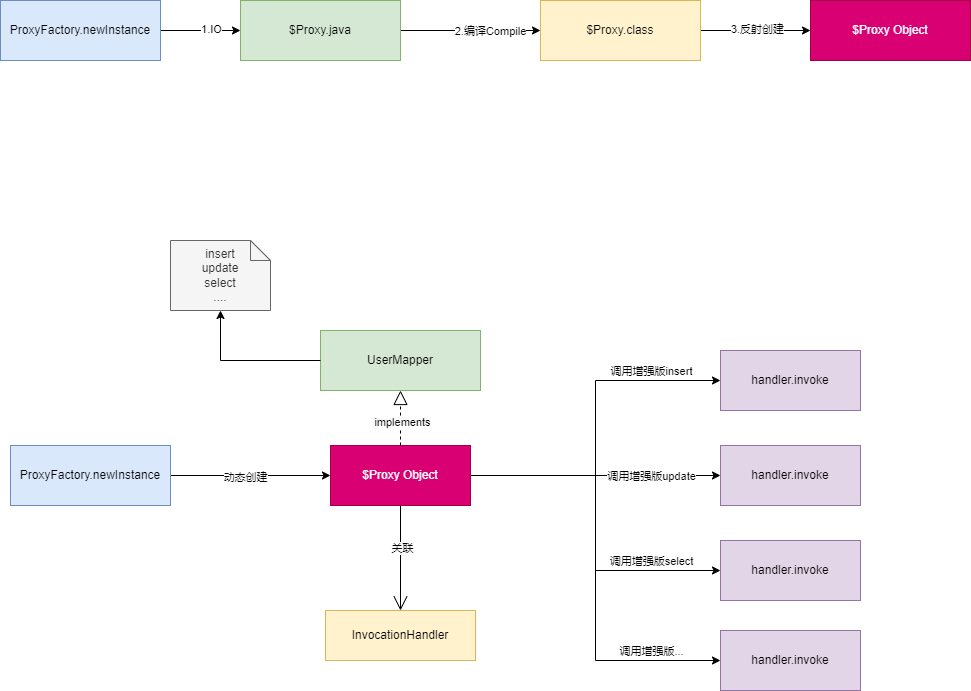

The diagram above was exported from draw.io. Its source (the exported page's mxGraphModel, read from the mxfile embedded in the PNG):
<mxGraphModel dx="1386" dy="759" grid="1" gridSize="10" guides="1" tooltips="1" connect="1" arrows="1" fold="1" page="1" pageScale="1" pageWidth="827" pageHeight="1169" math="0" shadow="0">
  <root>
    <mxCell id="0" />
    <mxCell id="1" parent="0" />
    <mxCell id="8ksLTH_EkO80fzurA_-B-5" style="edgeStyle=orthogonalEdgeStyle;rounded=0;orthogonalLoop=1;jettySize=auto;html=1;entryX=0;entryY=0.5;entryDx=0;entryDy=0;" edge="1" parent="1" source="8ksLTH_EkO80fzurA_-B-1" target="8ksLTH_EkO80fzurA_-B-2">
      <mxGeometry relative="1" as="geometry" />
    </mxCell>
    <mxCell id="8ksLTH_EkO80fzurA_-B-8" value="1.IO" style="edgeLabel;html=1;align=center;verticalAlign=middle;resizable=0;points=[];" vertex="1" connectable="0" parent="8ksLTH_EkO80fzurA_-B-5">
      <mxGeometry x="0.25" y="2" relative="1" as="geometry">
        <mxPoint as="offset" />
      </mxGeometry>
    </mxCell>
    <mxCell id="8ksLTH_EkO80fzurA_-B-1" value="ProxyFactory.newInstance" style="rounded=0;whiteSpace=wrap;html=1;fillColor=#dae8fc;strokeColor=#6c8ebf;" vertex="1" parent="1">
      <mxGeometry x="50" y="140" width="160" height="60" as="geometry" />
    </mxCell>
    <mxCell id="8ksLTH_EkO80fzurA_-B-6" style="edgeStyle=orthogonalEdgeStyle;rounded=0;orthogonalLoop=1;jettySize=auto;html=1;entryX=0;entryY=0.5;entryDx=0;entryDy=0;" edge="1" parent="1" source="8ksLTH_EkO80fzurA_-B-2" target="8ksLTH_EkO80fzurA_-B-3">
      <mxGeometry relative="1" as="geometry" />
    </mxCell>
    <mxCell id="8ksLTH_EkO80fzurA_-B-9" value="2.编译Compile" style="edgeLabel;html=1;align=center;verticalAlign=middle;resizable=0;points=[];" vertex="1" connectable="0" parent="8ksLTH_EkO80fzurA_-B-6">
      <mxGeometry x="0.2727" relative="1" as="geometry">
        <mxPoint as="offset" />
      </mxGeometry>
    </mxCell>
    <mxCell id="8ksLTH_EkO80fzurA_-B-2" value="$Proxy.java" style="rounded=0;whiteSpace=wrap;html=1;fillColor=#d5e8d4;strokeColor=#82b366;" vertex="1" parent="1">
      <mxGeometry x="290" y="140" width="160" height="60" as="geometry" />
    </mxCell>
    <mxCell id="8ksLTH_EkO80fzurA_-B-7" style="edgeStyle=orthogonalEdgeStyle;rounded=0;orthogonalLoop=1;jettySize=auto;html=1;entryX=0;entryY=0.5;entryDx=0;entryDy=0;" edge="1" parent="1" source="8ksLTH_EkO80fzurA_-B-3" target="8ksLTH_EkO80fzurA_-B-4">
      <mxGeometry relative="1" as="geometry" />
    </mxCell>
    <mxCell id="8ksLTH_EkO80fzurA_-B-11" value="3.反射创建" style="edgeLabel;html=1;align=center;verticalAlign=middle;resizable=0;points=[];" vertex="1" connectable="0" parent="8ksLTH_EkO80fzurA_-B-7">
      <mxGeometry x="0.0182" y="2" relative="1" as="geometry">
        <mxPoint as="offset" />
      </mxGeometry>
    </mxCell>
    <mxCell id="8ksLTH_EkO80fzurA_-B-3" value="$Proxy.class" style="rounded=0;whiteSpace=wrap;html=1;fillColor=#fff2cc;strokeColor=#d6b656;" vertex="1" parent="1">
      <mxGeometry x="590" y="140" width="160" height="60" as="geometry" />
    </mxCell>
    <mxCell id="8ksLTH_EkO80fzurA_-B-4" value="$Proxy Object" style="rounded=0;whiteSpace=wrap;html=1;fillColor=#d80073;strokeColor=#A50040;fontColor=#ffffff;" vertex="1" parent="1">
      <mxGeometry x="860" y="140" width="160" height="60" as="geometry" />
    </mxCell>
    <mxCell id="8ksLTH_EkO80fzurA_-B-12" style="edgeStyle=orthogonalEdgeStyle;rounded=0;orthogonalLoop=1;jettySize=auto;html=1;entryX=0;entryY=0.5;entryDx=0;entryDy=0;" edge="1" parent="1" source="8ksLTH_EkO80fzurA_-B-14" target="8ksLTH_EkO80fzurA_-B-21">
      <mxGeometry relative="1" as="geometry">
        <mxPoint x="300" y="615" as="targetPoint" />
      </mxGeometry>
    </mxCell>
    <mxCell id="8ksLTH_EkO80fzurA_-B-22" value="动态创建" style="edgeLabel;html=1;align=center;verticalAlign=middle;resizable=0;points=[];" vertex="1" connectable="0" parent="8ksLTH_EkO80fzurA_-B-12">
      <mxGeometry x="-0.075" y="-1" relative="1" as="geometry">
        <mxPoint as="offset" />
      </mxGeometry>
    </mxCell>
    <mxCell id="8ksLTH_EkO80fzurA_-B-14" value="ProxyFactory.newInstance" style="rounded=0;whiteSpace=wrap;html=1;fillColor=#dae8fc;strokeColor=#6c8ebf;" vertex="1" parent="1">
      <mxGeometry x="60" y="585" width="160" height="60" as="geometry" />
    </mxCell>
    <mxCell id="8ksLTH_EkO80fzurA_-B-40" style="edgeStyle=orthogonalEdgeStyle;rounded=0;orthogonalLoop=1;jettySize=auto;html=1;entryX=0;entryY=0.5;entryDx=0;entryDy=0;" edge="1" parent="1" source="8ksLTH_EkO80fzurA_-B-21" target="8ksLTH_EkO80fzurA_-B-43">
      <mxGeometry relative="1" as="geometry">
        <mxPoint x="750" y="615" as="targetPoint" />
      </mxGeometry>
    </mxCell>
    <mxCell id="8ksLTH_EkO80fzurA_-B-44" value="调用增强版insert" style="edgeLabel;html=1;align=center;verticalAlign=middle;resizable=0;points=[];" vertex="1" connectable="0" parent="8ksLTH_EkO80fzurA_-B-40">
      <mxGeometry x="0.0377" y="1" relative="1" as="geometry">
        <mxPoint x="56" y="-51" as="offset" />
      </mxGeometry>
    </mxCell>
    <mxCell id="8ksLTH_EkO80fzurA_-B-46" style="edgeStyle=orthogonalEdgeStyle;rounded=0;orthogonalLoop=1;jettySize=auto;html=1;" edge="1" parent="1" source="8ksLTH_EkO80fzurA_-B-21" target="8ksLTH_EkO80fzurA_-B-45">
      <mxGeometry relative="1" as="geometry" />
    </mxCell>
    <mxCell id="8ksLTH_EkO80fzurA_-B-51" value="调用增强版update" style="edgeLabel;html=1;align=center;verticalAlign=middle;resizable=0;points=[];" vertex="1" connectable="0" parent="8ksLTH_EkO80fzurA_-B-46">
      <mxGeometry x="0.352" y="-3" relative="1" as="geometry">
        <mxPoint x="11" y="-3" as="offset" />
      </mxGeometry>
    </mxCell>
    <mxCell id="8ksLTH_EkO80fzurA_-B-49" style="edgeStyle=orthogonalEdgeStyle;rounded=0;orthogonalLoop=1;jettySize=auto;html=1;entryX=0;entryY=0.5;entryDx=0;entryDy=0;" edge="1" parent="1" source="8ksLTH_EkO80fzurA_-B-21" target="8ksLTH_EkO80fzurA_-B-48">
      <mxGeometry relative="1" as="geometry" />
    </mxCell>
    <mxCell id="8ksLTH_EkO80fzurA_-B-54" style="edgeStyle=orthogonalEdgeStyle;rounded=0;orthogonalLoop=1;jettySize=auto;html=1;entryX=0;entryY=0.5;entryDx=0;entryDy=0;" edge="1" parent="1" source="8ksLTH_EkO80fzurA_-B-21" target="8ksLTH_EkO80fzurA_-B-53">
      <mxGeometry relative="1" as="geometry" />
    </mxCell>
    <mxCell id="8ksLTH_EkO80fzurA_-B-21" value="$Proxy Object" style="rounded=0;whiteSpace=wrap;html=1;fillColor=#d80073;strokeColor=#A50040;fontColor=#ffffff;" vertex="1" parent="1">
      <mxGeometry x="380" y="585" width="140" height="60" as="geometry" />
    </mxCell>
    <mxCell id="8ksLTH_EkO80fzurA_-B-24" value="UserMapper" style="rounded=0;whiteSpace=wrap;html=1;fillColor=#d5e8d4;strokeColor=#82b366;" vertex="1" parent="1">
      <mxGeometry x="370" y="470" width="160" height="60" as="geometry" />
    </mxCell>
    <mxCell id="8ksLTH_EkO80fzurA_-B-25" value="insert&lt;br&gt;update&lt;br&gt;select&lt;br&gt;...." style="shape=note;size=20;whiteSpace=wrap;html=1;fillColor=#f5f5f5;strokeColor=#666666;fontColor=#333333;" vertex="1" parent="1">
      <mxGeometry x="220" y="380" width="100" height="70" as="geometry" />
    </mxCell>
    <mxCell id="8ksLTH_EkO80fzurA_-B-27" style="edgeStyle=orthogonalEdgeStyle;rounded=0;orthogonalLoop=1;jettySize=auto;html=1;entryX=0.5;entryY=1;entryDx=0;entryDy=0;entryPerimeter=0;" edge="1" parent="1" source="8ksLTH_EkO80fzurA_-B-24" target="8ksLTH_EkO80fzurA_-B-25">
      <mxGeometry relative="1" as="geometry" />
    </mxCell>
    <mxCell id="8ksLTH_EkO80fzurA_-B-28" value="" style="endArrow=block;dashed=1;endFill=0;endSize=12;html=1;rounded=0;entryX=0.5;entryY=1;entryDx=0;entryDy=0;exitX=0.5;exitY=0;exitDx=0;exitDy=0;" edge="1" parent="1" source="8ksLTH_EkO80fzurA_-B-21" target="8ksLTH_EkO80fzurA_-B-24">
      <mxGeometry width="160" relative="1" as="geometry">
        <mxPoint x="360" y="830" as="sourcePoint" />
        <mxPoint x="520" y="830" as="targetPoint" />
      </mxGeometry>
    </mxCell>
    <mxCell id="8ksLTH_EkO80fzurA_-B-29" value="implements" style="edgeLabel;html=1;align=center;verticalAlign=middle;resizable=0;points=[];" vertex="1" connectable="0" parent="8ksLTH_EkO80fzurA_-B-28">
      <mxGeometry x="-0.1273" y="-1" relative="1" as="geometry">
        <mxPoint as="offset" />
      </mxGeometry>
    </mxCell>
    <mxCell id="8ksLTH_EkO80fzurA_-B-36" value="" style="endArrow=open;endFill=1;endSize=12;html=1;rounded=0;exitX=0.5;exitY=1;exitDx=0;exitDy=0;entryX=0.5;entryY=0;entryDx=0;entryDy=0;" edge="1" parent="1" source="8ksLTH_EkO80fzurA_-B-21" target="8ksLTH_EkO80fzurA_-B-38">
      <mxGeometry width="160" relative="1" as="geometry">
        <mxPoint x="420" y="780" as="sourcePoint" />
        <mxPoint x="450" y="750" as="targetPoint" />
      </mxGeometry>
    </mxCell>
    <mxCell id="8ksLTH_EkO80fzurA_-B-37" value="关联" style="edgeLabel;html=1;align=center;verticalAlign=middle;resizable=0;points=[];" vertex="1" connectable="0" parent="8ksLTH_EkO80fzurA_-B-36">
      <mxGeometry x="-0.2" y="1" relative="1" as="geometry">
        <mxPoint as="offset" />
      </mxGeometry>
    </mxCell>
    <mxCell id="8ksLTH_EkO80fzurA_-B-38" value="InvocationHandler" style="rounded=0;whiteSpace=wrap;html=1;fillColor=#fff2cc;strokeColor=#d6b656;" vertex="1" parent="1">
      <mxGeometry x="375" y="750" width="150" height="50" as="geometry" />
    </mxCell>
    <mxCell id="8ksLTH_EkO80fzurA_-B-43" value="handler.invoke" style="rounded=0;whiteSpace=wrap;html=1;fillColor=#e1d5e7;strokeColor=#9673a6;" vertex="1" parent="1">
      <mxGeometry x="770" y="490" width="140" height="60" as="geometry" />
    </mxCell>
    <mxCell id="8ksLTH_EkO80fzurA_-B-45" value="handler.invoke" style="rounded=0;whiteSpace=wrap;html=1;fillColor=#e1d5e7;strokeColor=#9673a6;" vertex="1" parent="1">
      <mxGeometry x="770" y="585" width="140" height="60" as="geometry" />
    </mxCell>
    <mxCell id="8ksLTH_EkO80fzurA_-B-48" value="handler.invoke" style="rounded=0;whiteSpace=wrap;html=1;fillColor=#e1d5e7;strokeColor=#9673a6;" vertex="1" parent="1">
      <mxGeometry x="770" y="680" width="140" height="60" as="geometry" />
    </mxCell>
    <mxCell id="8ksLTH_EkO80fzurA_-B-52" value="调用增强版select" style="edgeLabel;html=1;align=center;verticalAlign=middle;resizable=0;points=[];" vertex="1" connectable="0" parent="1">
      <mxGeometry x="700" y="700" as="geometry" />
    </mxCell>
    <mxCell id="8ksLTH_EkO80fzurA_-B-53" value="handler.invoke" style="rounded=0;whiteSpace=wrap;html=1;fillColor=#e1d5e7;strokeColor=#9673a6;" vertex="1" parent="1">
      <mxGeometry x="770" y="770" width="140" height="60" as="geometry" />
    </mxCell>
    <mxCell id="8ksLTH_EkO80fzurA_-B-55" value="调用增强版..." style="edgeLabel;html=1;align=center;verticalAlign=middle;resizable=0;points=[];" vertex="1" connectable="0" parent="1">
      <mxGeometry x="700" y="790" as="geometry" />
    </mxCell>
  </root>
</mxGraphModel>